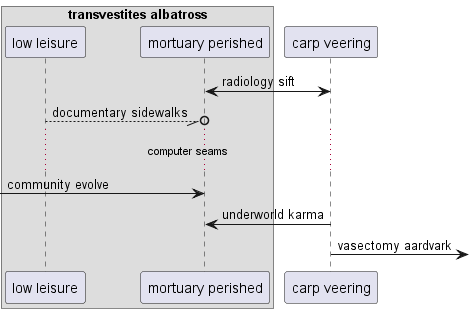

The diagram above was rendered by PlantUML. Its source (embedded in the PNG):
@startuml
box "transvestites albatross"
participant "low leisure" as 0
participant "mortuary perished" as 1
end box
participant "carp veering" as 2
1 <-> 2: radiology sift
0 --//o 1: documentary sidewalks
...computer seams...
 [-> 1: community evolve
2 -> 1: underworld karma
2 ->] : vasectomy aardvark
@enduml